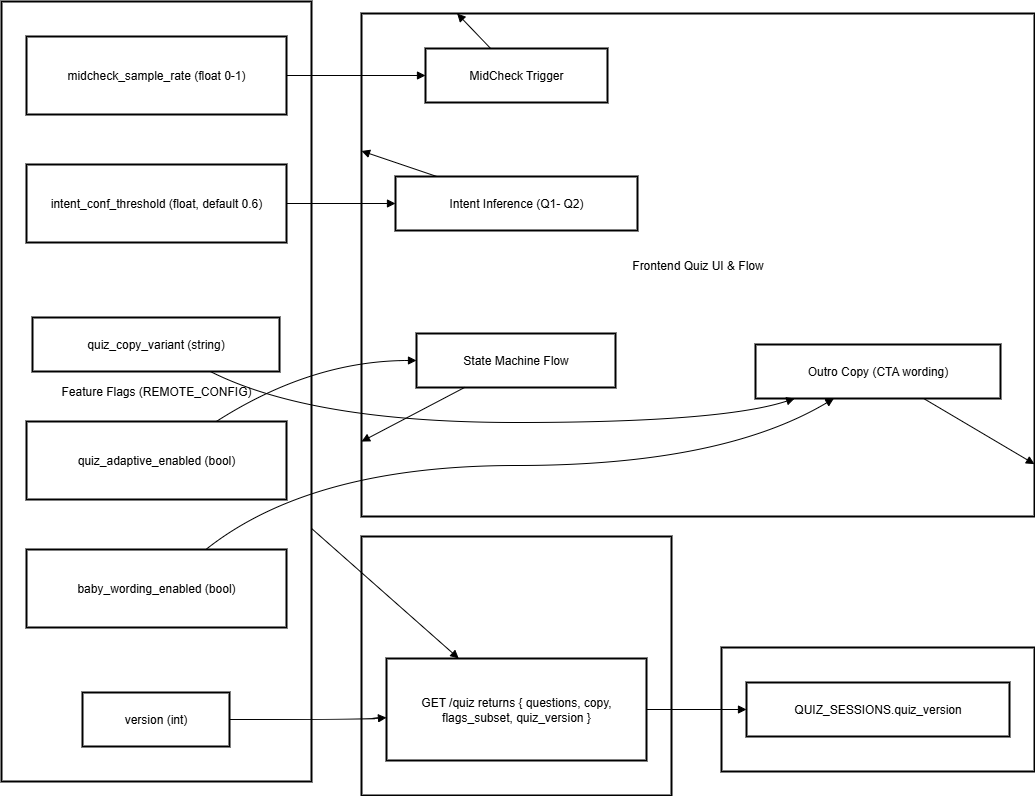

The diagram above was exported from draw.io. Its source (the exported page's mxGraphModel, read from the mxfile embedded in the PNG):
<mxGraphModel dx="695" dy="778" grid="1" gridSize="10" guides="1" tooltips="1" connect="1" arrows="1" fold="1" page="1" pageScale="1" pageWidth="850" pageHeight="1100" math="0" shadow="0">
  <root>
    <mxCell id="0" />
    <mxCell id="1" parent="0" />
    <mxCell id="kHeReuDsFgZBYS0C8h7j-1" value="Postgres" style="whiteSpace=wrap;strokeWidth=2;" vertex="1" parent="1">
      <mxGeometry x="740" y="666" width="313" height="124" as="geometry" />
    </mxCell>
    <mxCell id="kHeReuDsFgZBYS0C8h7j-2" value="GET /quiz payload" style="whiteSpace=wrap;strokeWidth=2;" vertex="1" parent="1">
      <mxGeometry x="380" y="555" width="310" height="259" as="geometry" />
    </mxCell>
    <mxCell id="kHeReuDsFgZBYS0C8h7j-3" value="Frontend Quiz UI &amp; Flow" style="whiteSpace=wrap;strokeWidth=2;" vertex="1" parent="1">
      <mxGeometry x="380" y="32" width="673" height="503" as="geometry" />
    </mxCell>
    <mxCell id="kHeReuDsFgZBYS0C8h7j-4" value="Feature Flags (REMOTE_CONFIG)" style="whiteSpace=wrap;strokeWidth=2;" vertex="1" parent="1">
      <mxGeometry x="20" y="20" width="310" height="780" as="geometry" />
    </mxCell>
    <mxCell id="kHeReuDsFgZBYS0C8h7j-5" value="quiz_adaptive_enabled (bool)" style="whiteSpace=wrap;strokeWidth=2;" vertex="1" parent="1">
      <mxGeometry x="45" y="440" width="260" height="78" as="geometry" />
    </mxCell>
    <mxCell id="kHeReuDsFgZBYS0C8h7j-6" value="intent_conf_threshold (float, default 0.6)" style="whiteSpace=wrap;strokeWidth=2;" vertex="1" parent="1">
      <mxGeometry x="45" y="183" width="260" height="78" as="geometry" />
    </mxCell>
    <mxCell id="kHeReuDsFgZBYS0C8h7j-7" value="midcheck_sample_rate (float 0-1)" style="whiteSpace=wrap;strokeWidth=2;" vertex="1" parent="1">
      <mxGeometry x="45" y="55" width="260" height="78" as="geometry" />
    </mxCell>
    <mxCell id="kHeReuDsFgZBYS0C8h7j-8" value="baby_wording_enabled (bool)" style="whiteSpace=wrap;strokeWidth=2;" vertex="1" parent="1">
      <mxGeometry x="45" y="568" width="260" height="78" as="geometry" />
    </mxCell>
    <mxCell id="kHeReuDsFgZBYS0C8h7j-9" value="quiz_copy_variant (string)" style="whiteSpace=wrap;strokeWidth=2;" vertex="1" parent="1">
      <mxGeometry x="51" y="336" width="247" height="54" as="geometry" />
    </mxCell>
    <mxCell id="kHeReuDsFgZBYS0C8h7j-10" value="version (int)" style="whiteSpace=wrap;strokeWidth=2;" vertex="1" parent="1">
      <mxGeometry x="101" y="711" width="147" height="54" as="geometry" />
    </mxCell>
    <mxCell id="kHeReuDsFgZBYS0C8h7j-11" value="State Machine Flow" style="whiteSpace=wrap;strokeWidth=2;" vertex="1" parent="1">
      <mxGeometry x="435" y="352" width="199" height="54" as="geometry" />
    </mxCell>
    <mxCell id="kHeReuDsFgZBYS0C8h7j-12" value="Intent Inference (Q1- Q2)" style="whiteSpace=wrap;strokeWidth=2;" vertex="1" parent="1">
      <mxGeometry x="414" y="195" width="242" height="54" as="geometry" />
    </mxCell>
    <mxCell id="kHeReuDsFgZBYS0C8h7j-13" value="MidCheck Trigger" style="whiteSpace=wrap;strokeWidth=2;" vertex="1" parent="1">
      <mxGeometry x="444" y="67" width="182" height="54" as="geometry" />
    </mxCell>
    <mxCell id="kHeReuDsFgZBYS0C8h7j-14" value="Outro Copy (CTA wording)" style="whiteSpace=wrap;strokeWidth=2;" vertex="1" parent="1">
      <mxGeometry x="774" y="363" width="245" height="54" as="geometry" />
    </mxCell>
    <mxCell id="kHeReuDsFgZBYS0C8h7j-15" value="GET /quiz returns { questions, copy, flags_subset, quiz_version }" style="whiteSpace=wrap;strokeWidth=2;" vertex="1" parent="1">
      <mxGeometry x="405" y="677" width="260" height="102" as="geometry" />
    </mxCell>
    <mxCell id="kHeReuDsFgZBYS0C8h7j-16" value="QUIZ_SESSIONS.quiz_version" style="whiteSpace=wrap;strokeWidth=2;" vertex="1" parent="1">
      <mxGeometry x="765" y="701" width="263" height="54" as="geometry" />
    </mxCell>
    <mxCell id="kHeReuDsFgZBYS0C8h7j-17" value="" style="curved=1;startArrow=none;endArrow=block;exitX=0.73;exitY=0;entryX=0;entryY=0.5;rounded=0;" edge="1" parent="1" source="kHeReuDsFgZBYS0C8h7j-5" target="kHeReuDsFgZBYS0C8h7j-11">
      <mxGeometry relative="1" as="geometry">
        <Array as="points">
          <mxPoint x="330" y="379" />
        </Array>
      </mxGeometry>
    </mxCell>
    <mxCell id="kHeReuDsFgZBYS0C8h7j-18" value="" style="curved=1;startArrow=none;endArrow=block;exitX=1;exitY=0.5;entryX=0;entryY=0.5;rounded=0;" edge="1" parent="1" source="kHeReuDsFgZBYS0C8h7j-6" target="kHeReuDsFgZBYS0C8h7j-12">
      <mxGeometry relative="1" as="geometry">
        <Array as="points" />
      </mxGeometry>
    </mxCell>
    <mxCell id="kHeReuDsFgZBYS0C8h7j-19" value="" style="curved=1;startArrow=none;endArrow=block;exitX=1;exitY=0.5;entryX=0;entryY=0.5;rounded=0;" edge="1" parent="1" source="kHeReuDsFgZBYS0C8h7j-7" target="kHeReuDsFgZBYS0C8h7j-13">
      <mxGeometry relative="1" as="geometry">
        <Array as="points" />
      </mxGeometry>
    </mxCell>
    <mxCell id="kHeReuDsFgZBYS0C8h7j-20" value="" style="curved=1;startArrow=none;endArrow=block;exitX=0.69;exitY=0;entryX=0.32;entryY=1;rounded=0;" edge="1" parent="1" source="kHeReuDsFgZBYS0C8h7j-8" target="kHeReuDsFgZBYS0C8h7j-14">
      <mxGeometry relative="1" as="geometry">
        <Array as="points">
          <mxPoint x="330" y="484" />
          <mxPoint x="740" y="484" />
        </Array>
      </mxGeometry>
    </mxCell>
    <mxCell id="kHeReuDsFgZBYS0C8h7j-21" value="" style="curved=1;startArrow=none;endArrow=block;exitX=0.72;exitY=1;entryX=0.16;entryY=1;rounded=0;" edge="1" parent="1" source="kHeReuDsFgZBYS0C8h7j-9" target="kHeReuDsFgZBYS0C8h7j-14">
      <mxGeometry relative="1" as="geometry">
        <Array as="points">
          <mxPoint x="330" y="441" />
          <mxPoint x="740" y="441" />
        </Array>
      </mxGeometry>
    </mxCell>
    <mxCell id="kHeReuDsFgZBYS0C8h7j-22" value="" style="curved=1;startArrow=none;endArrow=block;exitX=1;exitY=0.5;entryX=0;entryY=0.58;rounded=0;" edge="1" parent="1" source="kHeReuDsFgZBYS0C8h7j-10" target="kHeReuDsFgZBYS0C8h7j-15">
      <mxGeometry relative="1" as="geometry">
        <Array as="points">
          <mxPoint x="380" y="738" />
        </Array>
      </mxGeometry>
    </mxCell>
    <mxCell id="kHeReuDsFgZBYS0C8h7j-23" value="" style="curved=1;startArrow=none;endArrow=block;exitX=1;exitY=0.5;entryX=0;entryY=0.5;rounded=0;" edge="1" parent="1" source="kHeReuDsFgZBYS0C8h7j-15" target="kHeReuDsFgZBYS0C8h7j-16">
      <mxGeometry relative="1" as="geometry">
        <Array as="points" />
      </mxGeometry>
    </mxCell>
    <mxCell id="kHeReuDsFgZBYS0C8h7j-24" value="" style="curved=1;startArrow=none;endArrow=block;rounded=0;" edge="1" parent="1" source="kHeReuDsFgZBYS0C8h7j-4" target="kHeReuDsFgZBYS0C8h7j-15">
      <mxGeometry relative="1" as="geometry">
        <Array as="points" />
      </mxGeometry>
    </mxCell>
    <mxCell id="kHeReuDsFgZBYS0C8h7j-25" value="" style="curved=1;startArrow=none;endArrow=block;rounded=0;" edge="1" parent="1" source="kHeReuDsFgZBYS0C8h7j-11" target="kHeReuDsFgZBYS0C8h7j-3">
      <mxGeometry relative="1" as="geometry">
        <Array as="points" />
      </mxGeometry>
    </mxCell>
    <mxCell id="kHeReuDsFgZBYS0C8h7j-26" value="" style="curved=1;startArrow=none;endArrow=block;rounded=0;" edge="1" parent="1" source="kHeReuDsFgZBYS0C8h7j-12" target="kHeReuDsFgZBYS0C8h7j-3">
      <mxGeometry relative="1" as="geometry">
        <Array as="points" />
      </mxGeometry>
    </mxCell>
    <mxCell id="kHeReuDsFgZBYS0C8h7j-27" value="" style="curved=1;startArrow=none;endArrow=block;rounded=0;" edge="1" parent="1" source="kHeReuDsFgZBYS0C8h7j-13" target="kHeReuDsFgZBYS0C8h7j-3">
      <mxGeometry relative="1" as="geometry">
        <Array as="points" />
      </mxGeometry>
    </mxCell>
    <mxCell id="kHeReuDsFgZBYS0C8h7j-28" value="" style="curved=1;startArrow=none;endArrow=block;rounded=0;" edge="1" parent="1" source="kHeReuDsFgZBYS0C8h7j-14" target="kHeReuDsFgZBYS0C8h7j-3">
      <mxGeometry relative="1" as="geometry">
        <Array as="points" />
      </mxGeometry>
    </mxCell>
  </root>
</mxGraphModel>